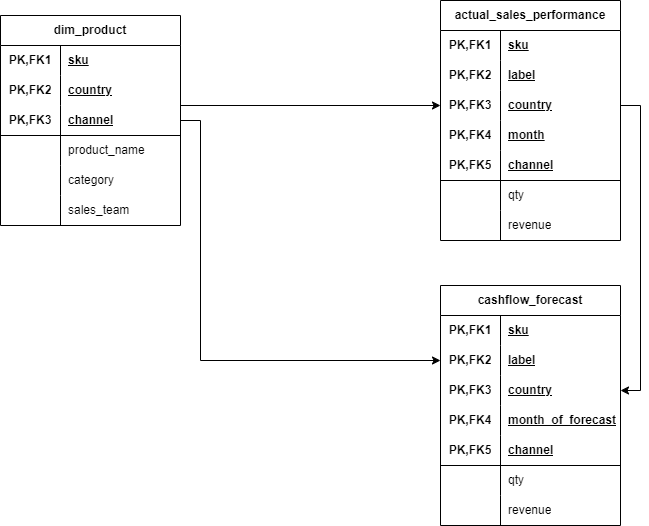

The diagram above was exported from draw.io. Its source (the exported page's mxGraphModel, read from the mxfile embedded in the PNG):
<mxGraphModel dx="1050" dy="574" grid="1" gridSize="10" guides="1" tooltips="1" connect="1" arrows="1" fold="1" page="1" pageScale="1" pageWidth="827" pageHeight="1169" math="0" shadow="0">
  <root>
    <mxCell id="0" />
    <mxCell id="1" parent="0" />
    <mxCell id="Baj81UQaU-ZMzsAKRNgH-1" value="actual_sales_performance" style="shape=table;startSize=30;container=1;collapsible=1;childLayout=tableLayout;fixedRows=1;rowLines=0;fontStyle=1;align=center;resizeLast=1;html=1;whiteSpace=wrap;" vertex="1" parent="1">
      <mxGeometry x="470" y="35" width="180" height="240" as="geometry" />
    </mxCell>
    <mxCell id="Baj81UQaU-ZMzsAKRNgH-2" value="" style="shape=tableRow;horizontal=0;startSize=0;swimlaneHead=0;swimlaneBody=0;fillColor=none;collapsible=0;dropTarget=0;points=[[0,0.5],[1,0.5]];portConstraint=eastwest;top=0;left=0;right=0;bottom=0;html=1;" vertex="1" parent="Baj81UQaU-ZMzsAKRNgH-1">
      <mxGeometry y="30" width="180" height="30" as="geometry" />
    </mxCell>
    <mxCell id="Baj81UQaU-ZMzsAKRNgH-3" value="PK,FK1" style="shape=partialRectangle;connectable=0;fillColor=none;top=0;left=0;bottom=0;right=0;fontStyle=1;overflow=hidden;html=1;whiteSpace=wrap;" vertex="1" parent="Baj81UQaU-ZMzsAKRNgH-2">
      <mxGeometry width="60" height="30" as="geometry">
        <mxRectangle width="60" height="30" as="alternateBounds" />
      </mxGeometry>
    </mxCell>
    <mxCell id="Baj81UQaU-ZMzsAKRNgH-4" value="sku" style="shape=partialRectangle;connectable=0;fillColor=none;top=0;left=0;bottom=0;right=0;align=left;spacingLeft=6;fontStyle=5;overflow=hidden;html=1;whiteSpace=wrap;" vertex="1" parent="Baj81UQaU-ZMzsAKRNgH-2">
      <mxGeometry x="60" width="120" height="30" as="geometry">
        <mxRectangle width="120" height="30" as="alternateBounds" />
      </mxGeometry>
    </mxCell>
    <mxCell id="Baj81UQaU-ZMzsAKRNgH-54" value="" style="shape=tableRow;horizontal=0;startSize=0;swimlaneHead=0;swimlaneBody=0;fillColor=none;collapsible=0;dropTarget=0;points=[[0,0.5],[1,0.5]];portConstraint=eastwest;top=0;left=0;right=0;bottom=0;html=1;" vertex="1" parent="Baj81UQaU-ZMzsAKRNgH-1">
      <mxGeometry y="60" width="180" height="30" as="geometry" />
    </mxCell>
    <mxCell id="Baj81UQaU-ZMzsAKRNgH-55" value="PK,FK2" style="shape=partialRectangle;connectable=0;fillColor=none;top=0;left=0;bottom=0;right=0;fontStyle=1;overflow=hidden;html=1;whiteSpace=wrap;" vertex="1" parent="Baj81UQaU-ZMzsAKRNgH-54">
      <mxGeometry width="60" height="30" as="geometry">
        <mxRectangle width="60" height="30" as="alternateBounds" />
      </mxGeometry>
    </mxCell>
    <mxCell id="Baj81UQaU-ZMzsAKRNgH-56" value="label" style="shape=partialRectangle;connectable=0;fillColor=none;top=0;left=0;bottom=0;right=0;align=left;spacingLeft=6;fontStyle=5;overflow=hidden;html=1;whiteSpace=wrap;" vertex="1" parent="Baj81UQaU-ZMzsAKRNgH-54">
      <mxGeometry x="60" width="120" height="30" as="geometry">
        <mxRectangle width="120" height="30" as="alternateBounds" />
      </mxGeometry>
    </mxCell>
    <mxCell id="Baj81UQaU-ZMzsAKRNgH-45" value="" style="shape=tableRow;horizontal=0;startSize=0;swimlaneHead=0;swimlaneBody=0;fillColor=none;collapsible=0;dropTarget=0;points=[[0,0.5],[1,0.5]];portConstraint=eastwest;top=0;left=0;right=0;bottom=0;html=1;" vertex="1" parent="Baj81UQaU-ZMzsAKRNgH-1">
      <mxGeometry y="90" width="180" height="30" as="geometry" />
    </mxCell>
    <mxCell id="Baj81UQaU-ZMzsAKRNgH-46" value="PK,FK3" style="shape=partialRectangle;connectable=0;fillColor=none;top=0;left=0;bottom=0;right=0;fontStyle=1;overflow=hidden;html=1;whiteSpace=wrap;" vertex="1" parent="Baj81UQaU-ZMzsAKRNgH-45">
      <mxGeometry width="60" height="30" as="geometry">
        <mxRectangle width="60" height="30" as="alternateBounds" />
      </mxGeometry>
    </mxCell>
    <mxCell id="Baj81UQaU-ZMzsAKRNgH-47" value="country" style="shape=partialRectangle;connectable=0;fillColor=none;top=0;left=0;bottom=0;right=0;align=left;spacingLeft=6;fontStyle=5;overflow=hidden;html=1;whiteSpace=wrap;" vertex="1" parent="Baj81UQaU-ZMzsAKRNgH-45">
      <mxGeometry x="60" width="120" height="30" as="geometry">
        <mxRectangle width="120" height="30" as="alternateBounds" />
      </mxGeometry>
    </mxCell>
    <mxCell id="Baj81UQaU-ZMzsAKRNgH-48" value="" style="shape=tableRow;horizontal=0;startSize=0;swimlaneHead=0;swimlaneBody=0;fillColor=none;collapsible=0;dropTarget=0;points=[[0,0.5],[1,0.5]];portConstraint=eastwest;top=0;left=0;right=0;bottom=0;html=1;" vertex="1" parent="Baj81UQaU-ZMzsAKRNgH-1">
      <mxGeometry y="120" width="180" height="30" as="geometry" />
    </mxCell>
    <mxCell id="Baj81UQaU-ZMzsAKRNgH-49" value="PK,FK4" style="shape=partialRectangle;connectable=0;fillColor=none;top=0;left=0;bottom=0;right=0;fontStyle=1;overflow=hidden;html=1;whiteSpace=wrap;" vertex="1" parent="Baj81UQaU-ZMzsAKRNgH-48">
      <mxGeometry width="60" height="30" as="geometry">
        <mxRectangle width="60" height="30" as="alternateBounds" />
      </mxGeometry>
    </mxCell>
    <mxCell id="Baj81UQaU-ZMzsAKRNgH-50" value="month" style="shape=partialRectangle;connectable=0;fillColor=none;top=0;left=0;bottom=0;right=0;align=left;spacingLeft=6;fontStyle=5;overflow=hidden;html=1;whiteSpace=wrap;" vertex="1" parent="Baj81UQaU-ZMzsAKRNgH-48">
      <mxGeometry x="60" width="120" height="30" as="geometry">
        <mxRectangle width="120" height="30" as="alternateBounds" />
      </mxGeometry>
    </mxCell>
    <mxCell id="Baj81UQaU-ZMzsAKRNgH-5" value="" style="shape=tableRow;horizontal=0;startSize=0;swimlaneHead=0;swimlaneBody=0;fillColor=none;collapsible=0;dropTarget=0;points=[[0,0.5],[1,0.5]];portConstraint=eastwest;top=0;left=0;right=0;bottom=1;html=1;" vertex="1" parent="Baj81UQaU-ZMzsAKRNgH-1">
      <mxGeometry y="150" width="180" height="30" as="geometry" />
    </mxCell>
    <mxCell id="Baj81UQaU-ZMzsAKRNgH-6" value="PK,FK5" style="shape=partialRectangle;connectable=0;fillColor=none;top=0;left=0;bottom=0;right=0;fontStyle=1;overflow=hidden;html=1;whiteSpace=wrap;" vertex="1" parent="Baj81UQaU-ZMzsAKRNgH-5">
      <mxGeometry width="60" height="30" as="geometry">
        <mxRectangle width="60" height="30" as="alternateBounds" />
      </mxGeometry>
    </mxCell>
    <mxCell id="Baj81UQaU-ZMzsAKRNgH-7" value="channel" style="shape=partialRectangle;connectable=0;fillColor=none;top=0;left=0;bottom=0;right=0;align=left;spacingLeft=6;fontStyle=5;overflow=hidden;html=1;whiteSpace=wrap;" vertex="1" parent="Baj81UQaU-ZMzsAKRNgH-5">
      <mxGeometry x="60" width="120" height="30" as="geometry">
        <mxRectangle width="120" height="30" as="alternateBounds" />
      </mxGeometry>
    </mxCell>
    <mxCell id="Baj81UQaU-ZMzsAKRNgH-8" value="" style="shape=tableRow;horizontal=0;startSize=0;swimlaneHead=0;swimlaneBody=0;fillColor=none;collapsible=0;dropTarget=0;points=[[0,0.5],[1,0.5]];portConstraint=eastwest;top=0;left=0;right=0;bottom=0;html=1;" vertex="1" parent="Baj81UQaU-ZMzsAKRNgH-1">
      <mxGeometry y="180" width="180" height="30" as="geometry" />
    </mxCell>
    <mxCell id="Baj81UQaU-ZMzsAKRNgH-9" value="" style="shape=partialRectangle;connectable=0;fillColor=none;top=0;left=0;bottom=0;right=0;editable=1;overflow=hidden;html=1;whiteSpace=wrap;" vertex="1" parent="Baj81UQaU-ZMzsAKRNgH-8">
      <mxGeometry width="60" height="30" as="geometry">
        <mxRectangle width="60" height="30" as="alternateBounds" />
      </mxGeometry>
    </mxCell>
    <mxCell id="Baj81UQaU-ZMzsAKRNgH-10" value="qty" style="shape=partialRectangle;connectable=0;fillColor=none;top=0;left=0;bottom=0;right=0;align=left;spacingLeft=6;overflow=hidden;html=1;whiteSpace=wrap;" vertex="1" parent="Baj81UQaU-ZMzsAKRNgH-8">
      <mxGeometry x="60" width="120" height="30" as="geometry">
        <mxRectangle width="120" height="30" as="alternateBounds" />
      </mxGeometry>
    </mxCell>
    <mxCell id="Baj81UQaU-ZMzsAKRNgH-11" value="" style="shape=tableRow;horizontal=0;startSize=0;swimlaneHead=0;swimlaneBody=0;fillColor=none;collapsible=0;dropTarget=0;points=[[0,0.5],[1,0.5]];portConstraint=eastwest;top=0;left=0;right=0;bottom=0;html=1;" vertex="1" parent="Baj81UQaU-ZMzsAKRNgH-1">
      <mxGeometry y="210" width="180" height="30" as="geometry" />
    </mxCell>
    <mxCell id="Baj81UQaU-ZMzsAKRNgH-12" value="" style="shape=partialRectangle;connectable=0;fillColor=none;top=0;left=0;bottom=0;right=0;editable=1;overflow=hidden;html=1;whiteSpace=wrap;" vertex="1" parent="Baj81UQaU-ZMzsAKRNgH-11">
      <mxGeometry width="60" height="30" as="geometry">
        <mxRectangle width="60" height="30" as="alternateBounds" />
      </mxGeometry>
    </mxCell>
    <mxCell id="Baj81UQaU-ZMzsAKRNgH-13" value="revenue" style="shape=partialRectangle;connectable=0;fillColor=none;top=0;left=0;bottom=0;right=0;align=left;spacingLeft=6;overflow=hidden;html=1;whiteSpace=wrap;" vertex="1" parent="Baj81UQaU-ZMzsAKRNgH-11">
      <mxGeometry x="60" width="120" height="30" as="geometry">
        <mxRectangle width="120" height="30" as="alternateBounds" />
      </mxGeometry>
    </mxCell>
    <mxCell id="Baj81UQaU-ZMzsAKRNgH-57" value="dim_product" style="shape=table;startSize=30;container=1;collapsible=1;childLayout=tableLayout;fixedRows=1;rowLines=0;fontStyle=1;align=center;resizeLast=1;html=1;whiteSpace=wrap;" vertex="1" parent="1">
      <mxGeometry x="30" y="50" width="180" height="210" as="geometry" />
    </mxCell>
    <mxCell id="Baj81UQaU-ZMzsAKRNgH-58" value="" style="shape=tableRow;horizontal=0;startSize=0;swimlaneHead=0;swimlaneBody=0;fillColor=none;collapsible=0;dropTarget=0;points=[[0,0.5],[1,0.5]];portConstraint=eastwest;top=0;left=0;right=0;bottom=0;html=1;" vertex="1" parent="Baj81UQaU-ZMzsAKRNgH-57">
      <mxGeometry y="30" width="180" height="30" as="geometry" />
    </mxCell>
    <mxCell id="Baj81UQaU-ZMzsAKRNgH-59" value="PK,FK1" style="shape=partialRectangle;connectable=0;fillColor=none;top=0;left=0;bottom=0;right=0;fontStyle=1;overflow=hidden;html=1;whiteSpace=wrap;" vertex="1" parent="Baj81UQaU-ZMzsAKRNgH-58">
      <mxGeometry width="60" height="30" as="geometry">
        <mxRectangle width="60" height="30" as="alternateBounds" />
      </mxGeometry>
    </mxCell>
    <mxCell id="Baj81UQaU-ZMzsAKRNgH-60" value="sku" style="shape=partialRectangle;connectable=0;fillColor=none;top=0;left=0;bottom=0;right=0;align=left;spacingLeft=6;fontStyle=5;overflow=hidden;html=1;whiteSpace=wrap;" vertex="1" parent="Baj81UQaU-ZMzsAKRNgH-58">
      <mxGeometry x="60" width="120" height="30" as="geometry">
        <mxRectangle width="120" height="30" as="alternateBounds" />
      </mxGeometry>
    </mxCell>
    <mxCell id="Baj81UQaU-ZMzsAKRNgH-64" value="" style="shape=tableRow;horizontal=0;startSize=0;swimlaneHead=0;swimlaneBody=0;fillColor=none;collapsible=0;dropTarget=0;points=[[0,0.5],[1,0.5]];portConstraint=eastwest;top=0;left=0;right=0;bottom=0;html=1;" vertex="1" parent="Baj81UQaU-ZMzsAKRNgH-57">
      <mxGeometry y="60" width="180" height="30" as="geometry" />
    </mxCell>
    <mxCell id="Baj81UQaU-ZMzsAKRNgH-65" value="PK,FK2" style="shape=partialRectangle;connectable=0;fillColor=none;top=0;left=0;bottom=0;right=0;fontStyle=1;overflow=hidden;html=1;whiteSpace=wrap;" vertex="1" parent="Baj81UQaU-ZMzsAKRNgH-64">
      <mxGeometry width="60" height="30" as="geometry">
        <mxRectangle width="60" height="30" as="alternateBounds" />
      </mxGeometry>
    </mxCell>
    <mxCell id="Baj81UQaU-ZMzsAKRNgH-66" value="country" style="shape=partialRectangle;connectable=0;fillColor=none;top=0;left=0;bottom=0;right=0;align=left;spacingLeft=6;fontStyle=5;overflow=hidden;html=1;whiteSpace=wrap;" vertex="1" parent="Baj81UQaU-ZMzsAKRNgH-64">
      <mxGeometry x="60" width="120" height="30" as="geometry">
        <mxRectangle width="120" height="30" as="alternateBounds" />
      </mxGeometry>
    </mxCell>
    <mxCell id="Baj81UQaU-ZMzsAKRNgH-70" value="" style="shape=tableRow;horizontal=0;startSize=0;swimlaneHead=0;swimlaneBody=0;fillColor=none;collapsible=0;dropTarget=0;points=[[0,0.5],[1,0.5]];portConstraint=eastwest;top=0;left=0;right=0;bottom=1;html=1;" vertex="1" parent="Baj81UQaU-ZMzsAKRNgH-57">
      <mxGeometry y="90" width="180" height="30" as="geometry" />
    </mxCell>
    <mxCell id="Baj81UQaU-ZMzsAKRNgH-71" value="PK,FK3" style="shape=partialRectangle;connectable=0;fillColor=none;top=0;left=0;bottom=0;right=0;fontStyle=1;overflow=hidden;html=1;whiteSpace=wrap;" vertex="1" parent="Baj81UQaU-ZMzsAKRNgH-70">
      <mxGeometry width="60" height="30" as="geometry">
        <mxRectangle width="60" height="30" as="alternateBounds" />
      </mxGeometry>
    </mxCell>
    <mxCell id="Baj81UQaU-ZMzsAKRNgH-72" value="channel" style="shape=partialRectangle;connectable=0;fillColor=none;top=0;left=0;bottom=0;right=0;align=left;spacingLeft=6;fontStyle=5;overflow=hidden;html=1;whiteSpace=wrap;" vertex="1" parent="Baj81UQaU-ZMzsAKRNgH-70">
      <mxGeometry x="60" width="120" height="30" as="geometry">
        <mxRectangle width="120" height="30" as="alternateBounds" />
      </mxGeometry>
    </mxCell>
    <mxCell id="Baj81UQaU-ZMzsAKRNgH-73" value="" style="shape=tableRow;horizontal=0;startSize=0;swimlaneHead=0;swimlaneBody=0;fillColor=none;collapsible=0;dropTarget=0;points=[[0,0.5],[1,0.5]];portConstraint=eastwest;top=0;left=0;right=0;bottom=0;html=1;" vertex="1" parent="Baj81UQaU-ZMzsAKRNgH-57">
      <mxGeometry y="120" width="180" height="30" as="geometry" />
    </mxCell>
    <mxCell id="Baj81UQaU-ZMzsAKRNgH-74" value="" style="shape=partialRectangle;connectable=0;fillColor=none;top=0;left=0;bottom=0;right=0;editable=1;overflow=hidden;html=1;whiteSpace=wrap;" vertex="1" parent="Baj81UQaU-ZMzsAKRNgH-73">
      <mxGeometry width="60" height="30" as="geometry">
        <mxRectangle width="60" height="30" as="alternateBounds" />
      </mxGeometry>
    </mxCell>
    <mxCell id="Baj81UQaU-ZMzsAKRNgH-75" value="product_name" style="shape=partialRectangle;connectable=0;fillColor=none;top=0;left=0;bottom=0;right=0;align=left;spacingLeft=6;overflow=hidden;html=1;whiteSpace=wrap;" vertex="1" parent="Baj81UQaU-ZMzsAKRNgH-73">
      <mxGeometry x="60" width="120" height="30" as="geometry">
        <mxRectangle width="120" height="30" as="alternateBounds" />
      </mxGeometry>
    </mxCell>
    <mxCell id="Baj81UQaU-ZMzsAKRNgH-76" value="" style="shape=tableRow;horizontal=0;startSize=0;swimlaneHead=0;swimlaneBody=0;fillColor=none;collapsible=0;dropTarget=0;points=[[0,0.5],[1,0.5]];portConstraint=eastwest;top=0;left=0;right=0;bottom=0;html=1;" vertex="1" parent="Baj81UQaU-ZMzsAKRNgH-57">
      <mxGeometry y="150" width="180" height="30" as="geometry" />
    </mxCell>
    <mxCell id="Baj81UQaU-ZMzsAKRNgH-77" value="" style="shape=partialRectangle;connectable=0;fillColor=none;top=0;left=0;bottom=0;right=0;editable=1;overflow=hidden;html=1;whiteSpace=wrap;" vertex="1" parent="Baj81UQaU-ZMzsAKRNgH-76">
      <mxGeometry width="60" height="30" as="geometry">
        <mxRectangle width="60" height="30" as="alternateBounds" />
      </mxGeometry>
    </mxCell>
    <mxCell id="Baj81UQaU-ZMzsAKRNgH-78" value="category" style="shape=partialRectangle;connectable=0;fillColor=none;top=0;left=0;bottom=0;right=0;align=left;spacingLeft=6;overflow=hidden;html=1;whiteSpace=wrap;" vertex="1" parent="Baj81UQaU-ZMzsAKRNgH-76">
      <mxGeometry x="60" width="120" height="30" as="geometry">
        <mxRectangle width="120" height="30" as="alternateBounds" />
      </mxGeometry>
    </mxCell>
    <mxCell id="Baj81UQaU-ZMzsAKRNgH-149" value="" style="shape=tableRow;horizontal=0;startSize=0;swimlaneHead=0;swimlaneBody=0;fillColor=none;collapsible=0;dropTarget=0;points=[[0,0.5],[1,0.5]];portConstraint=eastwest;top=0;left=0;right=0;bottom=0;html=1;" vertex="1" parent="Baj81UQaU-ZMzsAKRNgH-57">
      <mxGeometry y="180" width="180" height="30" as="geometry" />
    </mxCell>
    <mxCell id="Baj81UQaU-ZMzsAKRNgH-150" value="" style="shape=partialRectangle;connectable=0;fillColor=none;top=0;left=0;bottom=0;right=0;editable=1;overflow=hidden;html=1;whiteSpace=wrap;" vertex="1" parent="Baj81UQaU-ZMzsAKRNgH-149">
      <mxGeometry width="60" height="30" as="geometry">
        <mxRectangle width="60" height="30" as="alternateBounds" />
      </mxGeometry>
    </mxCell>
    <mxCell id="Baj81UQaU-ZMzsAKRNgH-151" value="sales_team" style="shape=partialRectangle;connectable=0;fillColor=none;top=0;left=0;bottom=0;right=0;align=left;spacingLeft=6;overflow=hidden;html=1;whiteSpace=wrap;" vertex="1" parent="Baj81UQaU-ZMzsAKRNgH-149">
      <mxGeometry x="60" width="120" height="30" as="geometry">
        <mxRectangle width="120" height="30" as="alternateBounds" />
      </mxGeometry>
    </mxCell>
    <mxCell id="Baj81UQaU-ZMzsAKRNgH-80" value="cashflow_forecast" style="shape=table;startSize=30;container=1;collapsible=1;childLayout=tableLayout;fixedRows=1;rowLines=0;fontStyle=1;align=center;resizeLast=1;html=1;whiteSpace=wrap;" vertex="1" parent="1">
      <mxGeometry x="470" y="320" width="180" height="240" as="geometry" />
    </mxCell>
    <mxCell id="Baj81UQaU-ZMzsAKRNgH-81" value="" style="shape=tableRow;horizontal=0;startSize=0;swimlaneHead=0;swimlaneBody=0;fillColor=none;collapsible=0;dropTarget=0;points=[[0,0.5],[1,0.5]];portConstraint=eastwest;top=0;left=0;right=0;bottom=0;html=1;" vertex="1" parent="Baj81UQaU-ZMzsAKRNgH-80">
      <mxGeometry y="30" width="180" height="30" as="geometry" />
    </mxCell>
    <mxCell id="Baj81UQaU-ZMzsAKRNgH-82" value="PK,FK1" style="shape=partialRectangle;connectable=0;fillColor=none;top=0;left=0;bottom=0;right=0;fontStyle=1;overflow=hidden;html=1;whiteSpace=wrap;" vertex="1" parent="Baj81UQaU-ZMzsAKRNgH-81">
      <mxGeometry width="60" height="30" as="geometry">
        <mxRectangle width="60" height="30" as="alternateBounds" />
      </mxGeometry>
    </mxCell>
    <mxCell id="Baj81UQaU-ZMzsAKRNgH-83" value="sku" style="shape=partialRectangle;connectable=0;fillColor=none;top=0;left=0;bottom=0;right=0;align=left;spacingLeft=6;fontStyle=5;overflow=hidden;html=1;whiteSpace=wrap;" vertex="1" parent="Baj81UQaU-ZMzsAKRNgH-81">
      <mxGeometry x="60" width="120" height="30" as="geometry">
        <mxRectangle width="120" height="30" as="alternateBounds" />
      </mxGeometry>
    </mxCell>
    <mxCell id="Baj81UQaU-ZMzsAKRNgH-84" value="" style="shape=tableRow;horizontal=0;startSize=0;swimlaneHead=0;swimlaneBody=0;fillColor=none;collapsible=0;dropTarget=0;points=[[0,0.5],[1,0.5]];portConstraint=eastwest;top=0;left=0;right=0;bottom=0;html=1;" vertex="1" parent="Baj81UQaU-ZMzsAKRNgH-80">
      <mxGeometry y="60" width="180" height="30" as="geometry" />
    </mxCell>
    <mxCell id="Baj81UQaU-ZMzsAKRNgH-85" value="PK,FK2" style="shape=partialRectangle;connectable=0;fillColor=none;top=0;left=0;bottom=0;right=0;fontStyle=1;overflow=hidden;html=1;whiteSpace=wrap;" vertex="1" parent="Baj81UQaU-ZMzsAKRNgH-84">
      <mxGeometry width="60" height="30" as="geometry">
        <mxRectangle width="60" height="30" as="alternateBounds" />
      </mxGeometry>
    </mxCell>
    <mxCell id="Baj81UQaU-ZMzsAKRNgH-86" value="label" style="shape=partialRectangle;connectable=0;fillColor=none;top=0;left=0;bottom=0;right=0;align=left;spacingLeft=6;fontStyle=5;overflow=hidden;html=1;whiteSpace=wrap;" vertex="1" parent="Baj81UQaU-ZMzsAKRNgH-84">
      <mxGeometry x="60" width="120" height="30" as="geometry">
        <mxRectangle width="120" height="30" as="alternateBounds" />
      </mxGeometry>
    </mxCell>
    <mxCell id="Baj81UQaU-ZMzsAKRNgH-87" value="" style="shape=tableRow;horizontal=0;startSize=0;swimlaneHead=0;swimlaneBody=0;fillColor=none;collapsible=0;dropTarget=0;points=[[0,0.5],[1,0.5]];portConstraint=eastwest;top=0;left=0;right=0;bottom=0;html=1;" vertex="1" parent="Baj81UQaU-ZMzsAKRNgH-80">
      <mxGeometry y="90" width="180" height="30" as="geometry" />
    </mxCell>
    <mxCell id="Baj81UQaU-ZMzsAKRNgH-88" value="PK,FK3" style="shape=partialRectangle;connectable=0;fillColor=none;top=0;left=0;bottom=0;right=0;fontStyle=1;overflow=hidden;html=1;whiteSpace=wrap;" vertex="1" parent="Baj81UQaU-ZMzsAKRNgH-87">
      <mxGeometry width="60" height="30" as="geometry">
        <mxRectangle width="60" height="30" as="alternateBounds" />
      </mxGeometry>
    </mxCell>
    <mxCell id="Baj81UQaU-ZMzsAKRNgH-89" value="country" style="shape=partialRectangle;connectable=0;fillColor=none;top=0;left=0;bottom=0;right=0;align=left;spacingLeft=6;fontStyle=5;overflow=hidden;html=1;whiteSpace=wrap;" vertex="1" parent="Baj81UQaU-ZMzsAKRNgH-87">
      <mxGeometry x="60" width="120" height="30" as="geometry">
        <mxRectangle width="120" height="30" as="alternateBounds" />
      </mxGeometry>
    </mxCell>
    <mxCell id="Baj81UQaU-ZMzsAKRNgH-90" value="" style="shape=tableRow;horizontal=0;startSize=0;swimlaneHead=0;swimlaneBody=0;fillColor=none;collapsible=0;dropTarget=0;points=[[0,0.5],[1,0.5]];portConstraint=eastwest;top=0;left=0;right=0;bottom=0;html=1;" vertex="1" parent="Baj81UQaU-ZMzsAKRNgH-80">
      <mxGeometry y="120" width="180" height="30" as="geometry" />
    </mxCell>
    <mxCell id="Baj81UQaU-ZMzsAKRNgH-91" value="PK,FK4" style="shape=partialRectangle;connectable=0;fillColor=none;top=0;left=0;bottom=0;right=0;fontStyle=1;overflow=hidden;html=1;whiteSpace=wrap;" vertex="1" parent="Baj81UQaU-ZMzsAKRNgH-90">
      <mxGeometry width="60" height="30" as="geometry">
        <mxRectangle width="60" height="30" as="alternateBounds" />
      </mxGeometry>
    </mxCell>
    <mxCell id="Baj81UQaU-ZMzsAKRNgH-92" value="month_of_forecast" style="shape=partialRectangle;connectable=0;fillColor=none;top=0;left=0;bottom=0;right=0;align=left;spacingLeft=6;fontStyle=5;overflow=hidden;html=1;whiteSpace=wrap;" vertex="1" parent="Baj81UQaU-ZMzsAKRNgH-90">
      <mxGeometry x="60" width="120" height="30" as="geometry">
        <mxRectangle width="120" height="30" as="alternateBounds" />
      </mxGeometry>
    </mxCell>
    <mxCell id="Baj81UQaU-ZMzsAKRNgH-93" value="" style="shape=tableRow;horizontal=0;startSize=0;swimlaneHead=0;swimlaneBody=0;fillColor=none;collapsible=0;dropTarget=0;points=[[0,0.5],[1,0.5]];portConstraint=eastwest;top=0;left=0;right=0;bottom=1;html=1;" vertex="1" parent="Baj81UQaU-ZMzsAKRNgH-80">
      <mxGeometry y="150" width="180" height="30" as="geometry" />
    </mxCell>
    <mxCell id="Baj81UQaU-ZMzsAKRNgH-94" value="PK,FK5" style="shape=partialRectangle;connectable=0;fillColor=none;top=0;left=0;bottom=0;right=0;fontStyle=1;overflow=hidden;html=1;whiteSpace=wrap;" vertex="1" parent="Baj81UQaU-ZMzsAKRNgH-93">
      <mxGeometry width="60" height="30" as="geometry">
        <mxRectangle width="60" height="30" as="alternateBounds" />
      </mxGeometry>
    </mxCell>
    <mxCell id="Baj81UQaU-ZMzsAKRNgH-95" value="channel" style="shape=partialRectangle;connectable=0;fillColor=none;top=0;left=0;bottom=0;right=0;align=left;spacingLeft=6;fontStyle=5;overflow=hidden;html=1;whiteSpace=wrap;" vertex="1" parent="Baj81UQaU-ZMzsAKRNgH-93">
      <mxGeometry x="60" width="120" height="30" as="geometry">
        <mxRectangle width="120" height="30" as="alternateBounds" />
      </mxGeometry>
    </mxCell>
    <mxCell id="Baj81UQaU-ZMzsAKRNgH-96" value="" style="shape=tableRow;horizontal=0;startSize=0;swimlaneHead=0;swimlaneBody=0;fillColor=none;collapsible=0;dropTarget=0;points=[[0,0.5],[1,0.5]];portConstraint=eastwest;top=0;left=0;right=0;bottom=0;html=1;" vertex="1" parent="Baj81UQaU-ZMzsAKRNgH-80">
      <mxGeometry y="180" width="180" height="30" as="geometry" />
    </mxCell>
    <mxCell id="Baj81UQaU-ZMzsAKRNgH-97" value="" style="shape=partialRectangle;connectable=0;fillColor=none;top=0;left=0;bottom=0;right=0;editable=1;overflow=hidden;html=1;whiteSpace=wrap;" vertex="1" parent="Baj81UQaU-ZMzsAKRNgH-96">
      <mxGeometry width="60" height="30" as="geometry">
        <mxRectangle width="60" height="30" as="alternateBounds" />
      </mxGeometry>
    </mxCell>
    <mxCell id="Baj81UQaU-ZMzsAKRNgH-98" value="qty" style="shape=partialRectangle;connectable=0;fillColor=none;top=0;left=0;bottom=0;right=0;align=left;spacingLeft=6;overflow=hidden;html=1;whiteSpace=wrap;" vertex="1" parent="Baj81UQaU-ZMzsAKRNgH-96">
      <mxGeometry x="60" width="120" height="30" as="geometry">
        <mxRectangle width="120" height="30" as="alternateBounds" />
      </mxGeometry>
    </mxCell>
    <mxCell id="Baj81UQaU-ZMzsAKRNgH-99" value="" style="shape=tableRow;horizontal=0;startSize=0;swimlaneHead=0;swimlaneBody=0;fillColor=none;collapsible=0;dropTarget=0;points=[[0,0.5],[1,0.5]];portConstraint=eastwest;top=0;left=0;right=0;bottom=0;html=1;" vertex="1" parent="Baj81UQaU-ZMzsAKRNgH-80">
      <mxGeometry y="210" width="180" height="30" as="geometry" />
    </mxCell>
    <mxCell id="Baj81UQaU-ZMzsAKRNgH-100" value="" style="shape=partialRectangle;connectable=0;fillColor=none;top=0;left=0;bottom=0;right=0;editable=1;overflow=hidden;html=1;whiteSpace=wrap;" vertex="1" parent="Baj81UQaU-ZMzsAKRNgH-99">
      <mxGeometry width="60" height="30" as="geometry">
        <mxRectangle width="60" height="30" as="alternateBounds" />
      </mxGeometry>
    </mxCell>
    <mxCell id="Baj81UQaU-ZMzsAKRNgH-101" value="revenue" style="shape=partialRectangle;connectable=0;fillColor=none;top=0;left=0;bottom=0;right=0;align=left;spacingLeft=6;overflow=hidden;html=1;whiteSpace=wrap;" vertex="1" parent="Baj81UQaU-ZMzsAKRNgH-99">
      <mxGeometry x="60" width="120" height="30" as="geometry">
        <mxRectangle width="120" height="30" as="alternateBounds" />
      </mxGeometry>
    </mxCell>
    <mxCell id="Baj81UQaU-ZMzsAKRNgH-152" style="edgeStyle=orthogonalEdgeStyle;rounded=0;orthogonalLoop=1;jettySize=auto;html=1;exitX=1;exitY=0.5;exitDx=0;exitDy=0;entryX=0;entryY=0.5;entryDx=0;entryDy=0;" edge="1" parent="1" source="Baj81UQaU-ZMzsAKRNgH-70" target="Baj81UQaU-ZMzsAKRNgH-45">
      <mxGeometry relative="1" as="geometry">
        <Array as="points">
          <mxPoint x="210" y="140" />
        </Array>
      </mxGeometry>
    </mxCell>
    <mxCell id="Baj81UQaU-ZMzsAKRNgH-155" style="edgeStyle=orthogonalEdgeStyle;rounded=0;orthogonalLoop=1;jettySize=auto;html=1;exitX=1;exitY=0.5;exitDx=0;exitDy=0;entryX=0;entryY=0.5;entryDx=0;entryDy=0;" edge="1" parent="1" source="Baj81UQaU-ZMzsAKRNgH-70" target="Baj81UQaU-ZMzsAKRNgH-84">
      <mxGeometry relative="1" as="geometry">
        <Array as="points">
          <mxPoint x="230" y="155" />
          <mxPoint x="230" y="395" />
        </Array>
      </mxGeometry>
    </mxCell>
    <mxCell id="Baj81UQaU-ZMzsAKRNgH-156" style="edgeStyle=orthogonalEdgeStyle;rounded=0;orthogonalLoop=1;jettySize=auto;html=1;exitX=1;exitY=0.5;exitDx=0;exitDy=0;entryX=1;entryY=0.5;entryDx=0;entryDy=0;" edge="1" parent="1" source="Baj81UQaU-ZMzsAKRNgH-45" target="Baj81UQaU-ZMzsAKRNgH-87">
      <mxGeometry relative="1" as="geometry" />
    </mxCell>
  </root>
</mxGraphModel>